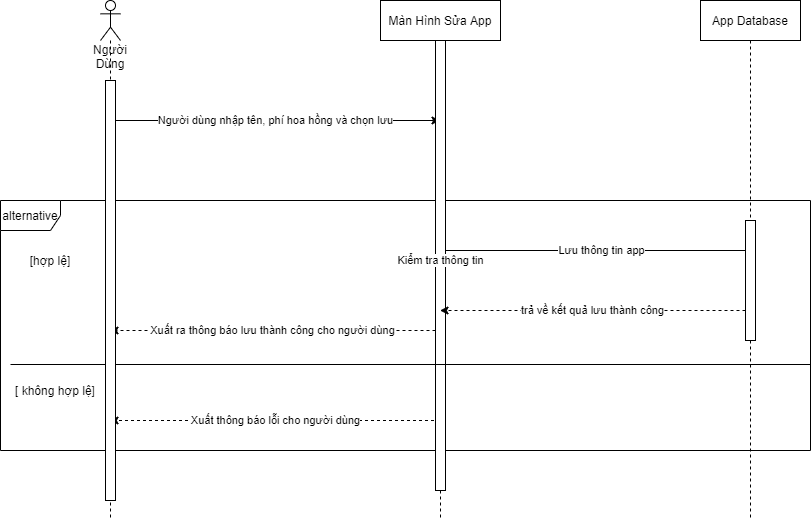

The diagram above was exported from draw.io. Its source (the exported page's mxGraphModel, read from the mxfile embedded in the PNG):
<mxGraphModel dx="782" dy="507" grid="1" gridSize="10" guides="1" tooltips="1" connect="1" arrows="1" fold="1" page="1" pageScale="1" pageWidth="1169" pageHeight="826" background="#ffffff" math="0" shadow="0">
  <root>
    <mxCell id="0" />
    <mxCell id="1" parent="0" />
    <mxCell id="XiwQC8geOflT0IC3q1Iu-56" value="alternative" style="shape=umlFrame;whiteSpace=wrap;html=1;width=60;height=30;" parent="1" vertex="1">
      <mxGeometry x="30" y="320" width="810" height="250" as="geometry" />
    </mxCell>
    <mxCell id="XiwQC8geOflT0IC3q1Iu-49" value="Người dùng nhập tên, phí hoa hồng và chọn lưu" style="edgeStyle=orthogonalEdgeStyle;rounded=0;orthogonalLoop=1;jettySize=auto;html=1;" parent="1" source="XiwQC8geOflT0IC3q1Iu-43" target="XiwQC8geOflT0IC3q1Iu-44" edge="1">
      <mxGeometry relative="1" as="geometry">
        <Array as="points">
          <mxPoint x="300" y="240" />
          <mxPoint x="300" y="240" />
        </Array>
      </mxGeometry>
    </mxCell>
    <mxCell id="XiwQC8geOflT0IC3q1Iu-65" value="Lưu thông tin app" style="edgeStyle=orthogonalEdgeStyle;rounded=0;orthogonalLoop=1;jettySize=auto;html=1;entryX=0.61;entryY=0.164;entryDx=0;entryDy=0;entryPerimeter=0;" parent="1" source="XiwQC8geOflT0IC3q1Iu-44" target="XiwQC8geOflT0IC3q1Iu-64" edge="1">
      <mxGeometry relative="1" as="geometry">
        <Array as="points">
          <mxPoint x="781" y="370" />
        </Array>
      </mxGeometry>
    </mxCell>
    <mxCell id="XiwQC8geOflT0IC3q1Iu-70" value="Xuất thông báo lỗi cho người dùng" style="edgeStyle=orthogonalEdgeStyle;rounded=0;orthogonalLoop=1;jettySize=auto;html=1;dashed=1;" parent="1" source="XiwQC8geOflT0IC3q1Iu-44" target="XiwQC8geOflT0IC3q1Iu-43" edge="1">
      <mxGeometry relative="1" as="geometry">
        <Array as="points">
          <mxPoint x="300" y="540" />
          <mxPoint x="300" y="540" />
        </Array>
      </mxGeometry>
    </mxCell>
    <mxCell id="XiwQC8geOflT0IC3q1Iu-44" value="Màn Hình Sửa App" style="shape=umlLifeline;perimeter=lifelinePerimeter;whiteSpace=wrap;html=1;container=1;collapsible=0;recursiveResize=0;outlineConnect=0;" parent="1" vertex="1">
      <mxGeometry x="410" y="120" width="120" height="520" as="geometry" />
    </mxCell>
    <mxCell id="XiwQC8geOflT0IC3q1Iu-52" value="" style="html=1;points=[];perimeter=orthogonalPerimeter;" parent="XiwQC8geOflT0IC3q1Iu-44" vertex="1">
      <mxGeometry x="55" y="40" width="10" height="450" as="geometry" />
    </mxCell>
    <mxCell id="XiwQC8geOflT0IC3q1Iu-45" value="App Database" style="shape=umlLifeline;perimeter=lifelinePerimeter;whiteSpace=wrap;html=1;container=1;collapsible=0;recursiveResize=0;outlineConnect=0;" parent="1" vertex="1">
      <mxGeometry x="730" y="120" width="100" height="520" as="geometry" />
    </mxCell>
    <mxCell id="XiwQC8geOflT0IC3q1Iu-64" value="" style="html=1;points=[];perimeter=orthogonalPerimeter;" parent="XiwQC8geOflT0IC3q1Iu-45" vertex="1">
      <mxGeometry x="45" y="220" width="10" height="120" as="geometry" />
    </mxCell>
    <mxCell id="XiwQC8geOflT0IC3q1Iu-55" value="Kiểm tra thông tin" style="edgeStyle=orthogonalEdgeStyle;rounded=0;orthogonalLoop=1;jettySize=auto;html=1;" parent="1" source="XiwQC8geOflT0IC3q1Iu-44" target="XiwQC8geOflT0IC3q1Iu-44" edge="1">
      <mxGeometry y="50" relative="1" as="geometry">
        <Array as="points">
          <mxPoint x="510" y="260" />
          <mxPoint x="510" y="290" />
        </Array>
        <mxPoint as="offset" />
      </mxGeometry>
    </mxCell>
    <mxCell id="XiwQC8geOflT0IC3q1Iu-60" value="" style="line;strokeWidth=1;align=left;verticalAlign=middle;spacingTop=-1;spacingLeft=3;spacingRight=3;rotatable=0;labelPosition=right;points=[];portConstraint=eastwest;" parent="1" vertex="1">
      <mxGeometry x="40" y="480" width="800" height="8" as="geometry" />
    </mxCell>
    <mxCell id="XiwQC8geOflT0IC3q1Iu-61" value="[hợp lệ]" style="text;html=1;align=center;verticalAlign=middle;whiteSpace=wrap;rounded=0;" parent="1" vertex="1">
      <mxGeometry x="50" y="370" width="60" height="20" as="geometry" />
    </mxCell>
    <mxCell id="XiwQC8geOflT0IC3q1Iu-66" value="trả về kết quả lưu thành công" style="edgeStyle=orthogonalEdgeStyle;rounded=0;orthogonalLoop=1;jettySize=auto;html=1;dashed=1;" parent="1" source="XiwQC8geOflT0IC3q1Iu-64" target="XiwQC8geOflT0IC3q1Iu-44" edge="1">
      <mxGeometry relative="1" as="geometry">
        <Array as="points">
          <mxPoint x="640" y="430" />
          <mxPoint x="640" y="430" />
        </Array>
      </mxGeometry>
    </mxCell>
    <mxCell id="XiwQC8geOflT0IC3q1Iu-68" value="Xuất ra thông báo lưu thành công cho người dùng" style="edgeStyle=orthogonalEdgeStyle;rounded=0;orthogonalLoop=1;jettySize=auto;html=1;dashed=1;" parent="1" source="XiwQC8geOflT0IC3q1Iu-52" target="XiwQC8geOflT0IC3q1Iu-43" edge="1">
      <mxGeometry relative="1" as="geometry">
        <Array as="points">
          <mxPoint x="300" y="450" />
          <mxPoint x="300" y="450" />
        </Array>
      </mxGeometry>
    </mxCell>
    <mxCell id="XiwQC8geOflT0IC3q1Iu-69" value="[ không hợp lệ]" style="text;html=1;align=center;verticalAlign=middle;whiteSpace=wrap;rounded=0;" parent="1" vertex="1">
      <mxGeometry x="40" y="500" width="90" height="20" as="geometry" />
    </mxCell>
    <mxCell id="XiwQC8geOflT0IC3q1Iu-43" value="Người Dùng" style="shape=umlLifeline;participant=umlActor;perimeter=lifelinePerimeter;whiteSpace=wrap;html=1;container=1;collapsible=0;recursiveResize=0;verticalAlign=top;spacingTop=36;outlineConnect=0;" parent="1" vertex="1">
      <mxGeometry x="130" y="120" width="20" height="520" as="geometry" />
    </mxCell>
    <mxCell id="XiwQC8geOflT0IC3q1Iu-48" value="" style="html=1;points=[];perimeter=orthogonalPerimeter;" parent="XiwQC8geOflT0IC3q1Iu-43" vertex="1">
      <mxGeometry x="5" y="80" width="10" height="420" as="geometry" />
    </mxCell>
  </root>
</mxGraphModel>